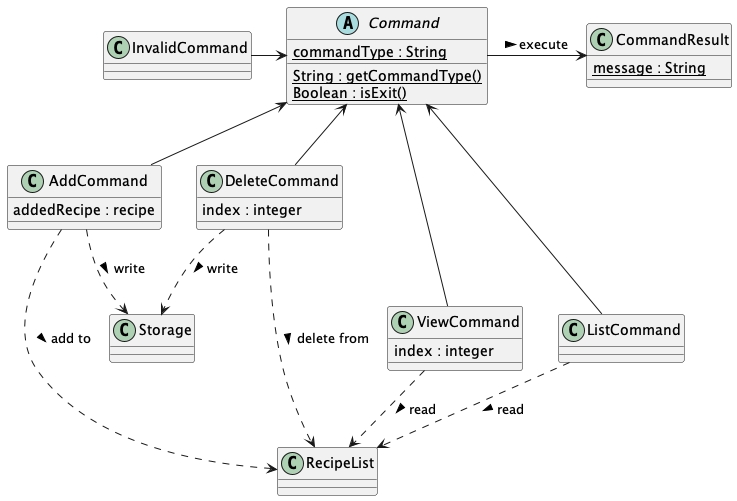

The diagram above was rendered by PlantUML. Its source (embedded in the PNG):
@startuml

Abstract Class Command {
    {static} commandType : String
    {static} String : getCommandType()
    {static} Boolean : isExit()
}

Class CommandResult {
    {static} message : String
}

Class AddCommand {
    addedRecipe : recipe
}

Class DeleteCommand {
    index : integer
}

Class ViewCommand {
    index : integer
}

Command -> CommandResult : > execute

InvalidCommand -> Command
Command <-- AddCommand
Command <-- DeleteCommand
Command <--- ListCommand
Command <--- ViewCommand
AddCommand ...> RecipeList : > add to
AddCommand ..> Storage : > write
DeleteCommand ...> RecipeList : > delete from
DeleteCommand ..> Storage : > write


ListCommand ..> RecipeList : > read
ViewCommand ..> RecipeList : > read


@enduml